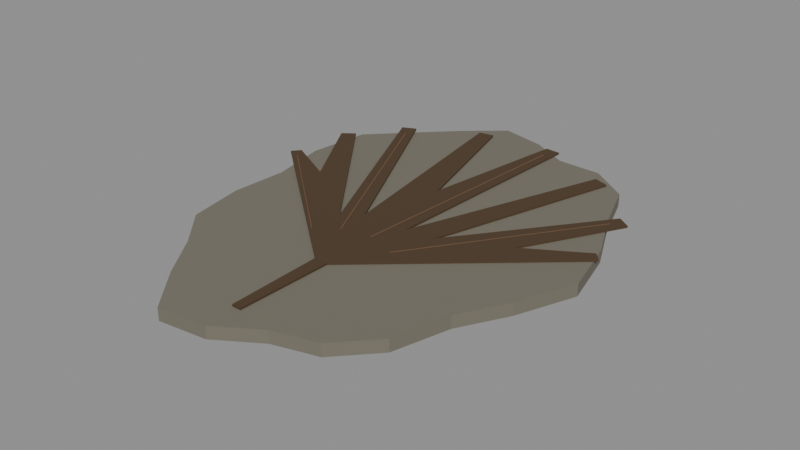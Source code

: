 # Source: source.blend  (saved by Blender 4.3.34; exported with 4.5.12 LTS)
import bpy
from mathutils import Matrix  # noqa: F401  (used for matrix-valued properties, if any)

bpy.ops.wm.read_factory_settings(use_empty=True)
scene = bpy.context.scene
scene.name = 'Scene'

# ---- collections
col_export = bpy.data.collections.new('EXPORT'); scene.collection.children.link(col_export)

# ---- materials (node trees are filled in below, after node groups)
mat_shale = bpy.data.materials.new('shale')
mat_shale.use_backface_culling = True
mat_shale.diffuse_color = (0.1746, 0.159, 0.1221, 1.0)
mat_shale.roughness = 0.85
mat_leaf = bpy.data.materials.new('leaf')
mat_leaf.use_backface_culling = True
mat_leaf.diffuse_color = (0.07421, 0.04231, 0.0185, 1.0)
mat_leaf.roughness = 0.85
mat_vein = bpy.data.materials.new('vein')
mat_vein.use_backface_culling = True
mat_vein.diffuse_color = (0.162, 0.08438, 0.03955, 1.0)
mat_vein.roughness = 0.85

# ---- material node trees
mat_shale.use_nodes = True; mat_shale.node_tree.nodes.clear()
_N = mat_shale.node_tree.nodes; _L = mat_shale.node_tree.links
n0 = _N.new('ShaderNodeBsdfPrincipled'); n0.name = 'Principled BSDF'; n0.location = (0, 0)
n0.inputs[0].default_value = (0.1746, 0.159, 0.1221, 1.0)
n0.inputs[2].default_value = 0.85
n1 = _N.new('ShaderNodeOutputMaterial'); n1.name = 'Material Output'; n1.location = (0, 0)
_L.new(n0.outputs[0], n1.inputs[0])
n1.is_active_output = True
mat_leaf.use_nodes = True; mat_leaf.node_tree.nodes.clear()
_N = mat_leaf.node_tree.nodes; _L = mat_leaf.node_tree.links
n0 = _N.new('ShaderNodeBsdfPrincipled'); n0.name = 'Principled BSDF'; n0.location = (0, 0)
n0.inputs[0].default_value = (0.07421, 0.04231, 0.0185, 1.0)
n0.inputs[2].default_value = 0.85
n1 = _N.new('ShaderNodeOutputMaterial'); n1.name = 'Material Output'; n1.location = (0, 0)
_L.new(n0.outputs[0], n1.inputs[0])
n1.is_active_output = True
mat_vein.use_nodes = True; mat_vein.node_tree.nodes.clear()
_N = mat_vein.node_tree.nodes; _L = mat_vein.node_tree.links
n0 = _N.new('ShaderNodeBsdfPrincipled'); n0.name = 'Principled BSDF'; n0.location = (0, 0)
n0.inputs[0].default_value = (0.162, 0.08438, 0.03955, 1.0)
n0.inputs[2].default_value = 0.85
n1 = _N.new('ShaderNodeOutputMaterial'); n1.name = 'Material Output'; n1.location = (0, 0)
_L.new(n0.outputs[0], n1.inputs[0])
n1.is_active_output = True

# ---- meshes
me_thin_irregular_original_shale_support_mesh = bpy.data.meshes.new('thin_irregular_original_shale_support-mesh')
me_thin_irregular_original_shale_support_mesh.from_pydata([(0.05962, 0.0, 0.0), (0.05475, 0.01974, 0.0), (0.047, 0.03651, 0.0), (0.04055, 0.05456, 0.0), (0.02746, 0.06399, 0.0), (0.01284, 0.06448, 0.0), (3.252e-18, 0.07145, 0.0), (-0.01494, 0.075, 0.0), (-0.02754, 0.06418, 0.0), (-0.03912, 0.05264, 0.0), (-0.05154, 0.04004, 0.0), (-0.05409, 0.0195, 0.0), (-0.05038, 8.301e-18, 0.0), (-0.0515, -0.01857, 0.0), (-0.04826, -0.03749, 0.0), (-0.03723, -0.05009, 0.0), (-0.02754, -0.06418, 0.0), (-0.01563, -0.07848, 0.0), (-1.045e-17, -0.07655, 0.0), (0.01353, -0.06796, 0.0), (0.02746, -0.06399, 0.0), (0.03866, -0.05201, 0.0), (0.04372, -0.03396, 0.0), (0.05217, -0.01881, 0.0), (0.05962, 0.0, 0.004), (0.05475, 0.01974, 0.004), (0.047, 0.03651, 0.004), (0.04055, 0.05456, 0.004), (0.02746, 0.06399, 0.004), (0.01284, 0.06448, 0.004), (3.252e-18, 0.07145, 0.004), (-0.01494, 0.075, 0.004), (-0.02754, 0.06418, 0.004), (-0.03912, 0.05264, 0.004), (-0.05154, 0.04004, 0.004), (-0.05409, 0.0195, 0.004), (-0.05038, 8.301e-18, 0.004), (-0.0515, -0.01857, 0.004), (-0.04826, -0.03749, 0.004), (-0.03723, -0.05009, 0.004), (-0.02754, -0.06418, 0.004), (-0.01563, -0.07848, 0.004), (-1.045e-17, -0.07655, 0.004), (0.01353, -0.06796, 0.004), (0.02746, -0.06399, 0.004), (0.03866, -0.05201, 0.004), (0.04372, -0.03396, 0.004), (0.05217, -0.01881, 0.004)], [], [(30, 31, 32), (29, 30, 32), (28, 29, 32), (28, 32, 33), (27, 28, 33), (26, 27, 33), (26, 33, 34), (26, 34, 35), (25, 26, 35), (24, 25, 35), (24, 35, 36), (24, 36, 37), (47, 24, 37), (47, 37, 38), (46, 47, 38), (45, 46, 38), (45, 38, 39), (45, 39, 40), (44, 45, 40), (43, 44, 40), (43, 40, 41), (42, 43, 41), (8, 7, 6), (8, 6, 5), (8, 5, 4), (9, 8, 4), (9, 4, 3), (9, 3, 2), (10, 9, 2), (11, 10, 2), (11, 2, 1), (11, 1, 0), (12, 11, 0), (13, 12, 0), (13, 0, 23), (14, 13, 23), (14, 23, 22), (14, 22, 21), (15, 14, 21), (16, 15, 21), (16, 21, 20), (16, 20, 19), (17, 16, 19), (17, 19, 18), (0, 1, 25, 24), (1, 2, 26, 25), (2, 3, 27, 26), (3, 4, 28, 27), (4, 5, 29, 28), (5, 6, 30, 29), (6, 7, 31, 30), (7, 8, 32, 31), (8, 9, 33, 32), (9, 10, 34, 33), (10, 11, 35, 34), (11, 12, 36, 35), (12, 13, 37, 36), (13, 14, 38, 37), (14, 15, 39, 38), (15, 16, 40, 39), (16, 17, 41, 40), (17, 18, 42, 41), (18, 19, 43, 42), (19, 20, 44, 43), (20, 21, 45, 44), (21, 22, 46, 45), (22, 23, 47, 46), (23, 0, 24, 47)])
me_thin_irregular_original_shale_support_mesh.materials.append(mat_shale)
me_thin_irregular_original_shale_support_mesh.update()
me_one_flat_deeply_divided_baiera_leaf_mesh = bpy.data.meshes.new('one_flat_deeply_divided_Baiera_leaf-mesh')
me_one_flat_deeply_divided_baiera_leaf_mesh.from_pydata([(-0.0015, -0.066, 0.00402), (-0.0022, -0.035, 0.00402), (-0.05929, 0.01316, 0.00402), (-0.05693, 0.01588, 0.00402), (-0.04024, 0.00715, 0.00402), (-0.05676, 0.03517, 0.00402), (-0.05277, 0.03818, 0.00402), (-0.01494, -0.01114, 0.00402), (-0.0441, 0.05267, 0.00402), (-0.03957, 0.05478, 0.00402), (-0.009322, -0.006435, 0.00402), (-0.02052, 0.06599, 0.00402), (-0.0156, 0.06685, 0.00402), (-0.002931, 0.01992, 0.00402), (0.004831, 0.06892, 0.00402), (0.009818, 0.06857, 0.00402), (0.005981, -0.006602, 0.00402), (0.02987, 0.05842, 0.00402), (0.0346, 0.05679, 0.00402), (0.01544, -0.005706, 0.00402), (0.04957, 0.03916, 0.00402), (0.05367, 0.03629, 0.00402), (0.03578, 0.004444, 0.00402), (0.05527, 0.01619, 0.00402), (0.05768, 0.01352, 0.00402), (0.0022, -0.035, 0.00402), (0.0015, -0.066, 0.00402), (-0.0015, -0.066, 0.00465), (-0.0022, -0.035, 0.00465), (-0.05929, 0.01316, 0.00465), (-0.05693, 0.01588, 0.00465), (-0.04024, 0.00715, 0.00465), (-0.05676, 0.03517, 0.00465), (-0.05277, 0.03818, 0.00465), (-0.01494, -0.01114, 0.00465), (-0.0441, 0.05267, 0.00465), (-0.03957, 0.05478, 0.00465), (-0.009322, -0.006435, 0.00465), (-0.02052, 0.06599, 0.00465), (-0.0156, 0.06685, 0.00465), (-0.002931, 0.01992, 0.00465), (0.004831, 0.06892, 0.00465), (0.009818, 0.06857, 0.00465), (0.005981, -0.006602, 0.00465), (0.02987, 0.05842, 0.00465), (0.0346, 0.05679, 0.00465), (0.01544, -0.005706, 0.00465), (0.04957, 0.03916, 0.00465), (0.05367, 0.03629, 0.00465), (0.03578, 0.004444, 0.00465), (0.05527, 0.01619, 0.00465), (0.05768, 0.01352, 0.00465), (0.0022, -0.035, 0.00465), (0.0015, -0.066, 0.00465)], [], [(40, 42, 41), (40, 43, 42), (38, 40, 39), (37, 40, 38), (43, 45, 44), (43, 46, 45), (35, 37, 36), (34, 37, 35), (46, 48, 47), (32, 34, 33), (46, 49, 48), (31, 34, 32), (37, 43, 40), (49, 51, 50), (29, 31, 30), (49, 52, 51), (28, 31, 29), (28, 34, 31), (46, 52, 49), (43, 52, 46), (34, 43, 37), (34, 52, 43), (28, 52, 34), (27, 52, 28), (27, 53, 52), (15, 13, 14), (16, 13, 15), (13, 11, 12), (13, 10, 11), (18, 16, 17), (19, 16, 18), (10, 8, 9), (10, 7, 8), (21, 19, 20), (7, 5, 6), (22, 19, 21), (7, 4, 5), (16, 10, 13), (24, 22, 23), (4, 2, 3), (25, 22, 24), (4, 1, 2), (7, 1, 4), (25, 19, 22), (25, 16, 19), (16, 7, 10), (25, 7, 16), (25, 1, 7), (25, 0, 1), (26, 0, 25), (0, 27, 28, 1), (1, 28, 29, 2), (2, 29, 30, 3), (3, 30, 31, 4), (4, 31, 32, 5), (5, 32, 33, 6), (6, 33, 34, 7), (7, 34, 35, 8), (8, 35, 36, 9), (9, 36, 37, 10), (10, 37, 38, 11), (11, 38, 39, 12), (12, 39, 40, 13), (13, 40, 41, 14), (14, 41, 42, 15), (15, 42, 43, 16), (16, 43, 44, 17), (17, 44, 45, 18), (18, 45, 46, 19), (19, 46, 47, 20), (20, 47, 48, 21), (21, 48, 49, 22), (22, 49, 50, 23), (23, 50, 51, 24), (24, 51, 52, 25), (25, 52, 53, 26), (26, 53, 27, 0)])
me_one_flat_deeply_divided_baiera_leaf_mesh.materials.append(mat_leaf)
me_one_flat_deeply_divided_baiera_leaf_mesh.update()
me_subordinate_parallel_relief_mesh = bpy.data.meshes.new('subordinate_parallel_relief-mesh')
me_subordinate_parallel_relief_mesh.from_pydata([(-0.01529, -0.02288, 0.00464), (-0.03623, -0.00468, 0.00464), (-0.05541, 0.01199, 0.00464), (-0.05501, 0.01199, 0.00464), (-0.03583, -0.00468, 0.00464), (-0.01489, -0.02288, 0.00464), (-0.01529, -0.02288, 0.00476), (-0.03623, -0.00468, 0.00476), (-0.05541, 0.01199, 0.00476), (-0.05501, 0.01199, 0.00476), (-0.03583, -0.00468, 0.00476), (-0.01489, -0.02288, 0.00476), (-0.008652, -0.01787, 0.00464), (-0.02614, 0.01963, 0.00464), (-0.03995, 0.04924, 0.00464), (-0.03955, 0.04924, 0.00464), (-0.02574, 0.01963, 0.00464), (-0.008252, -0.01787, 0.00464), (-0.008652, -0.01787, 0.00476), (-0.02614, 0.01963, 0.00476), (-0.03995, 0.04924, 0.00476), (-0.03955, 0.04924, 0.00476), (-0.02574, 0.01963, 0.00476), (-0.008252, -0.01787, 0.00476), (0.001195, -0.01605, 0.00464), (0.004341, 0.02894, 0.00464), (0.006758, 0.06351, 0.00464), (0.007158, 0.06351, 0.00464), (0.004741, 0.02894, 0.00464), (0.001595, -0.01605, 0.00464), (0.001195, -0.01605, 0.00476), (0.004341, 0.02894, 0.00476), (0.006758, 0.06351, 0.00476), (0.007158, 0.06351, 0.00476), (0.004741, 0.02894, 0.00476), (0.001595, -0.01605, 0.00476), (0.01127, -0.01962, 0.00464), (0.03181, 0.009709, 0.00464), (0.04884, 0.03404, 0.00464), (0.04924, 0.03404, 0.00464), (0.03221, 0.009709, 0.00464), (0.01167, -0.01962, 0.00464), (0.01127, -0.01962, 0.00476), (0.03181, 0.009709, 0.00476), (0.04884, 0.03404, 0.00476), (0.04924, 0.03404, 0.00476), (0.03221, 0.009709, 0.00476), (0.01167, -0.01962, 0.00476)], [], [(7, 9, 8), (7, 10, 9), (6, 10, 7), (6, 11, 10), (3, 1, 2), (4, 1, 3), (4, 0, 1), (5, 0, 4), (0, 6, 7, 1), (1, 7, 8, 2), (2, 8, 9, 3), (3, 9, 10, 4), (4, 10, 11, 5), (5, 11, 6, 0), (19, 21, 20), (19, 22, 21), (18, 22, 19), (18, 23, 22), (15, 13, 14), (16, 13, 15), (16, 12, 13), (17, 12, 16), (12, 18, 19, 13), (13, 19, 20, 14), (14, 20, 21, 15), (15, 21, 22, 16), (16, 22, 23, 17), (17, 23, 18, 12), (31, 33, 32), (31, 34, 33), (30, 34, 31), (30, 35, 34), (27, 25, 26), (28, 25, 27), (28, 24, 25), (29, 24, 28), (24, 30, 31, 25), (25, 31, 32, 26), (26, 32, 33, 27), (27, 33, 34, 28), (28, 34, 35, 29), (29, 35, 30, 24), (43, 45, 44), (43, 46, 45), (42, 46, 43), (42, 47, 46), (39, 37, 38), (40, 37, 39), (40, 36, 37), (41, 36, 40), (36, 42, 43, 37), (37, 43, 44, 38), (38, 44, 45, 39), (39, 45, 46, 40), (40, 46, 47, 41), (41, 47, 42, 36)])
me_subordinate_parallel_relief_mesh.materials.append(mat_vein)
me_subordinate_parallel_relief_mesh.update()

# ---- objects
ob_baiera = bpy.data.objects.new('baiera', None)
ob_thin_irregular_original_shale_support = bpy.data.objects.new('thin_irregular_original_shale_support', me_thin_irregular_original_shale_support_mesh)
ob_one_flat_deeply_divided_baiera_leaf = bpy.data.objects.new('one_flat_deeply_divided_Baiera_leaf', me_one_flat_deeply_divided_baiera_leaf_mesh)
ob_subordinate_parallel_relief = bpy.data.objects.new('subordinate_parallel_relief', me_subordinate_parallel_relief_mesh)

# ---- transforms, parenting, visibility, modifiers, constraints
ob_baiera.location = (0.0, 0.0, 0.0)
ob_thin_irregular_original_shale_support.parent = ob_baiera
ob_thin_irregular_original_shale_support.location = (-0.0001629, 0.00174, 0.0)
ob_one_flat_deeply_divided_baiera_leaf.parent = ob_baiera
ob_one_flat_deeply_divided_baiera_leaf.location = (-0.0001629, 0.00174, 0.0)
ob_subordinate_parallel_relief.parent = ob_baiera
ob_subordinate_parallel_relief.location = (-0.0001629, 0.00174, 0.0)

# ---- collection membership
col_export.objects.link(ob_baiera)
col_export.objects.link(ob_thin_irregular_original_shale_support)
col_export.objects.link(ob_one_flat_deeply_divided_baiera_leaf)
col_export.objects.link(ob_subordinate_parallel_relief)

# ---- scene / render settings (as saved in the file)
scene.frame_start = 1; scene.frame_end = 250; scene.frame_set(1)
scene.render.engine = 'BLENDER_EEVEE_NEXT'
bpy.context.view_layer.update()

# ---- added for rendering (the .blend has no active camera and no usable light): camera, sun + grey world if the file has none
cam_auto = bpy.data.cameras.new('AutoCamera')
cam_auto.lens = 50.0
cam_auto.sensor_width = 36.0
cam_auto.clip_end = 1000.0
ob_auto_camera = bpy.data.objects.new('AutoCamera', cam_auto)
scene.collection.objects.link(ob_auto_camera)
ob_auto_camera.location = (0.185045, -0.222054, 0.150416)
ob_auto_camera.rotation_euler = (1.09748, -7.21219e-08, 0.694738)
scene.camera = ob_auto_camera
light_auto_sun = bpy.data.lights.new('AutoSun', 'SUN')
light_auto_sun.energy = 3.0
light_auto_sun.angle = 0.0523599
ob_auto_sun = bpy.data.objects.new('AutoSun', light_auto_sun)
scene.collection.objects.link(ob_auto_sun)
ob_auto_sun.rotation_euler = (0.872665, 0.174533, 0.523599)
if scene.world is None:
    world_auto = bpy.data.worlds.new('AutoWorld')
    world_auto.color = (0.3, 0.3, 0.3)
    scene.world = world_auto
bpy.context.view_layer.update()
